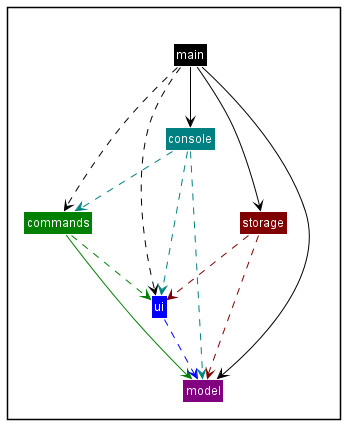

The diagram above was rendered by PlantUML. Its source (embedded in the PNG):
@startuml
!include Styles.puml

!define COLOR_UI COLOR_DARK_BLUE
!define COLOR_MAIN COLOR_BLACK
!define COLOR_COMMANDS COLOR_DARK_GREEN
!define COLOR_CONSOLE COLOR_TEAL
!define COLOR_MODEL COLOR_PURPLE
!define COLOR_STORAGE COLOR_BROWN

Package " "<<Rectangle>>{
    Class ui COLOR_UI
    Class main COLOR_MAIN
    Class commands COLOR_COMMANDS
    Class console COLOR_CONSOLE
    Class model COLOR_MODEL
    Class storage COLOR_STORAGE
}

main -down[COLOR_MAIN]-> storage
main -down[COLOR_MAIN]-> console
main -down[COLOR_MAIN]-> model
main .down[COLOR_MAIN]-> commands
main .down[COLOR_MAIN]-> ui
storage .down[COLOR_STORAGE]->ui
storage .down[COLOR_STORAGE]->model
console .down[COLOR_CONSOLE]->ui
console .down[COLOR_CONSOLE]->model
console .down[COLOR_CONSOLE]->commands
commands .down[COLOR_COMMANDS]->ui
commands -down[COLOR_COMMANDS]->model
ui .down[COLOR_UI]->model

@endum